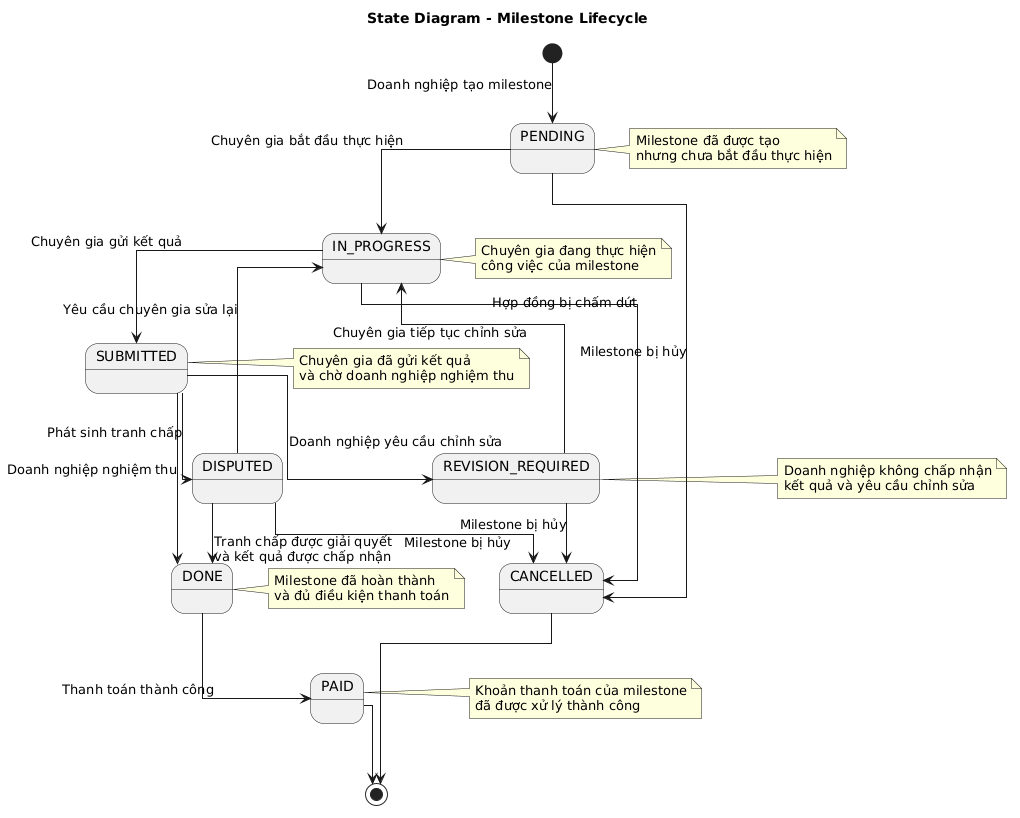

The diagram above was rendered by PlantUML. Its source (embedded in the PNG):
@startuml
title State Diagram - Milestone Lifecycle

skinparam shadowing false
skinparam linetype ortho

[*] --> PENDING : Doanh nghiệp tạo milestone

PENDING --> IN_PROGRESS : Chuyên gia bắt đầu thực hiện
PENDING --> CANCELLED : Milestone bị hủy

IN_PROGRESS --> SUBMITTED : Chuyên gia gửi kết quả
IN_PROGRESS --> CANCELLED : Hợp đồng bị chấm dứt

SUBMITTED --> DONE : Doanh nghiệp nghiệm thu
SUBMITTED --> REVISION_REQUIRED : Doanh nghiệp yêu cầu chỉnh sửa
SUBMITTED --> DISPUTED : Phát sinh tranh chấp

REVISION_REQUIRED --> IN_PROGRESS : Chuyên gia tiếp tục chỉnh sửa
REVISION_REQUIRED --> CANCELLED : Milestone bị hủy

DISPUTED --> DONE : Tranh chấp được giải quyết\nvà kết quả được chấp nhận
DISPUTED --> IN_PROGRESS : Yêu cầu chuyên gia sửa lại
DISPUTED --> CANCELLED : Milestone bị hủy

DONE --> PAID : Thanh toán thành công

PAID --> [*]
CANCELLED --> [*]

note right of PENDING
Milestone đã được tạo
nhưng chưa bắt đầu thực hiện
end note

note right of IN_PROGRESS
Chuyên gia đang thực hiện
công việc của milestone
end note

note right of SUBMITTED
Chuyên gia đã gửi kết quả
và chờ doanh nghiệp nghiệm thu
end note

note right of REVISION_REQUIRED
Doanh nghiệp không chấp nhận
kết quả và yêu cầu chỉnh sửa
end note

note right of DONE
Milestone đã hoàn thành
và đủ điều kiện thanh toán
end note

note right of PAID
Khoản thanh toán của milestone
đã được xử lý thành công
end note
@enduml